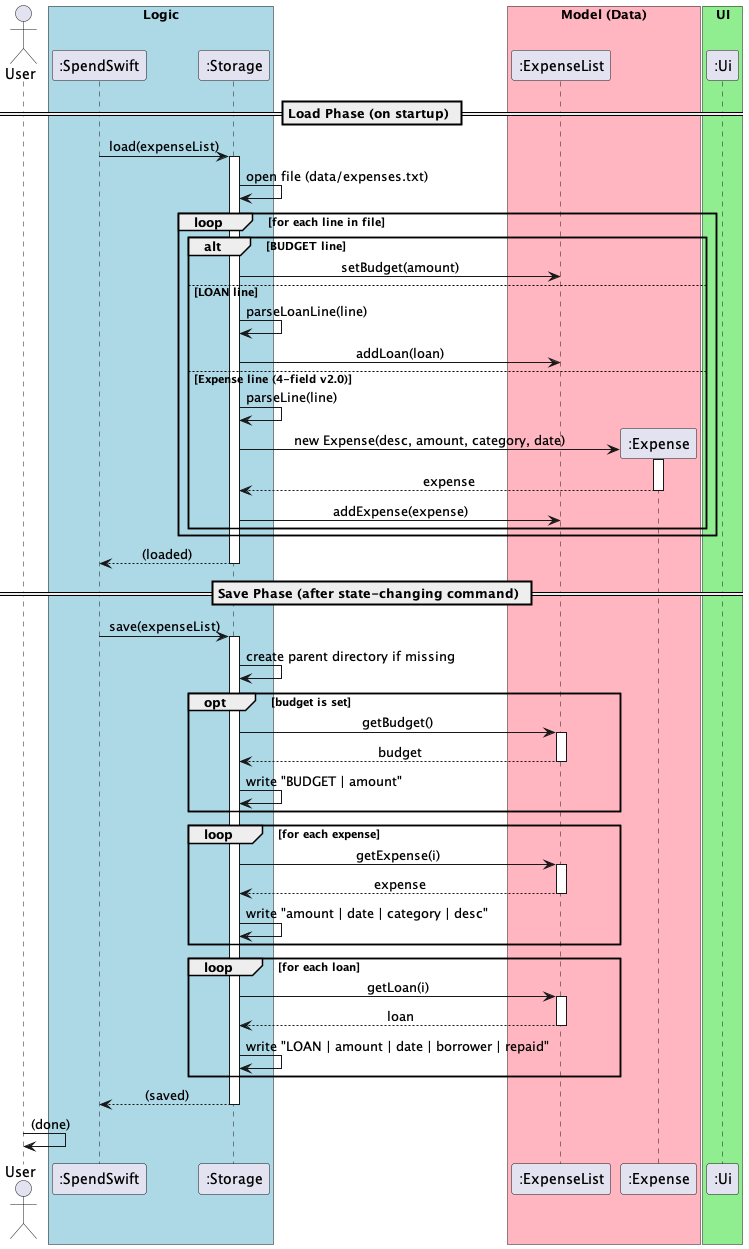

The diagram above was rendered by PlantUML. Its source (embedded in the PNG):
@startuml
skinparam backgroundColor white
skinparam sequenceMessageAlign center

actor User

box "Logic" #LightBlue
    participant ":SpendSwift" as SpendSwift
    participant ":Storage" as Storage
end box

box "Model (Data)" #LightPink
    participant ":ExpenseList" as ExpenseList
    participant ":Expense" as Expense
end box

box "UI" #LightGreen
    participant ":Ui" as Ui
end box

== Load Phase (on startup) ==

SpendSwift -> Storage : load(expenseList)
activate Storage

Storage -> Storage : open file (data/expenses.txt)

loop for each line in file
    alt BUDGET line
        Storage -> ExpenseList : setBudget(amount)
    else LOAN line
        Storage -> Storage : parseLoanLine(line)
        Storage -> ExpenseList : addLoan(loan)
    else Expense line (4-field v2.0)
        Storage -> Storage : parseLine(line)
        create Expense
        Storage -> Expense : new Expense(desc, amount, category, date)
        activate Expense
        Expense --> Storage : expense
        deactivate Expense
        Storage -> ExpenseList : addExpense(expense)
    end
end

Storage --> SpendSwift : (loaded)
deactivate Storage

== Save Phase (after state-changing command) ==

SpendSwift -> Storage : save(expenseList)
activate Storage

Storage -> Storage : create parent directory if missing

opt budget is set
    Storage -> ExpenseList : getBudget()
    activate ExpenseList
    ExpenseList --> Storage : budget
    deactivate ExpenseList
    Storage -> Storage : write "BUDGET | amount"
end

loop for each expense
    Storage -> ExpenseList : getExpense(i)
    activate ExpenseList
    ExpenseList --> Storage : expense
    deactivate ExpenseList
    Storage -> Storage : write "amount | date | category | desc"
end

loop for each loan
    Storage -> ExpenseList : getLoan(i)
    activate ExpenseList
    ExpenseList --> Storage : loan
    deactivate ExpenseList
    Storage -> Storage : write "LOAN | amount | date | borrower | repaid"
end

Storage --> SpendSwift : (saved)
deactivate Storage

User -> User : (done)

@enduml